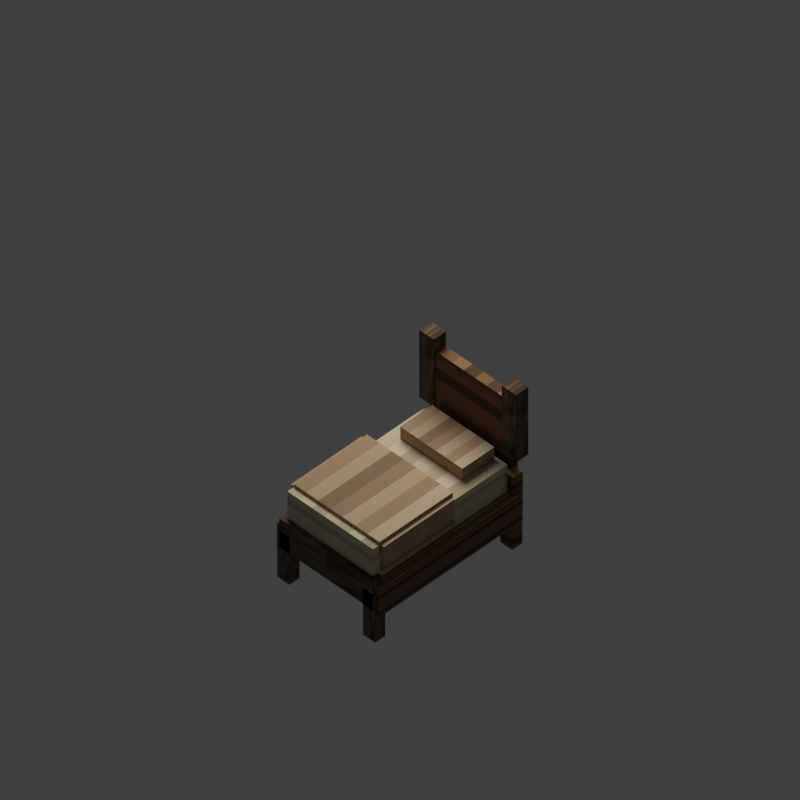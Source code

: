 # Source: medieval-bed.blend  (saved by Blender 4.0.36; exported with 4.5.12 LTS)
import bpy
from mathutils import Matrix  # noqa: F401  (used for matrix-valued properties, if any)

bpy.ops.wm.read_factory_settings(use_empty=True)
scene = bpy.context.scene
scene.name = 'Scene'

# ---- collections
col_collection = bpy.data.collections.new('Collection'); scene.collection.children.link(col_collection)
col_01___frame_and_legs = bpy.data.collections.new('01 | frame and legs'); scene.collection.children.link(col_01___frame_and_legs)
col_02___headboard = bpy.data.collections.new('02 | headboard'); scene.collection.children.link(col_02___headboard)
col_03___mattress_and_pillow = bpy.data.collections.new('03 | mattress and pillow'); scene.collection.children.link(col_03___mattress_and_pillow)
col_04___removable_duvet = bpy.data.collections.new('04 | removable duvet'); scene.collection.children.link(col_04___removable_duvet)

# ---- images (referenced by path relative to the original .blend; pixels are not part of the script)
import os
ASSET_DIR = os.environ.get("B2B_ASSET_DIR", "")  # directory of the original .blend (textures are referenced by path, not embedded)
HERE = os.path.dirname(os.path.abspath(__file__))  # packed textures are extracted next to this script under _unpacked/

def load_image(name, relpath, width, height, colorspace="sRGB"):
    """Load a texture the original file referenced (path relative to the .blend, or extracted next to this script)."""
    p = next((c for c in (os.path.join(HERE, relpath), os.path.join(ASSET_DIR, relpath)) if relpath and os.path.exists(c)), "")
    if p:
        img = bpy.data.images.load(p, check_existing=True)
        img.name = name
    else:  # same state as the original file: an image datablock whose file is absent (Cycles renders it pink)
        img = bpy.data.images.new(name, width, height)
        img.source = "FILE"
        img.filepath = "//" + (relpath or name)
    img.colorspace_settings.name = colorspace
    return img
img_bed_material_atlas_uv = load_image('bed-material-atlas-uv', '_unpacked/bed-material-atlas.1bcb022b.png', 32, 8, 'sRGB')

# ---- materials (node trees are filled in below, after node groups)
mat_medieval_bed___pixel_uv_atlas = bpy.data.materials.new('Medieval bed | pixel UV atlas')
mat_medieval_bed___pixel_uv_atlas.diffuse_color = (0.53, 0.37, 0.24, 1.0)

# ---- material node trees
mat_medieval_bed___pixel_uv_atlas.use_nodes = True; mat_medieval_bed___pixel_uv_atlas.node_tree.nodes.clear()
_N = mat_medieval_bed___pixel_uv_atlas.node_tree.nodes; _L = mat_medieval_bed___pixel_uv_atlas.node_tree.links
n0 = _N.new('ShaderNodeBsdfPrincipled'); n0.name = 'Principled BSDF'; n0.location = (10, 300)
n0.inputs[2].default_value = 0.88
n0.inputs[3].default_value = 1.45
n1 = _N.new('ShaderNodeOutputMaterial'); n1.name = 'Material Output'; n1.location = (300, 300)
n2 = _N.new('ShaderNodeTexImage'); n2.name = 'Image Texture'; n2.location = (0, 0)
n2.image = img_bed_material_atlas_uv
n2.interpolation = 'Closest'
n2.extension = 'EXTEND'
_L.new(n0.outputs[0], n1.inputs[0])
_L.new(n2.outputs[0], n0.inputs[0])
n1.is_active_output = True

# ---- world
world_world = bpy.data.worlds.new('World'); scene.world = world_world
world_world.use_nodes = True; world_world.node_tree.nodes.clear()
_N = world_world.node_tree.nodes; _L = world_world.node_tree.links
n0 = _N.new('ShaderNodeOutputWorld'); n0.name = 'World Output'; n0.location = (300, 300)
n1 = _N.new('ShaderNodeBackground'); n1.name = 'Background'; n1.location = (10, 300)
n1.inputs[0].default_value = (0.05088, 0.05088, 0.05088, 1.0)
_L.new(n1.outputs[0], n0.inputs[0])
n0.is_active_output = True
world_world.color = (0.18, 0.18, 0.18)
world_world.use_sun_shadow = False
world_world.sun_shadow_jitter_overblur = 0.0

# ---- cameras
cam_orthographic_isometric_camera = bpy.data.cameras.new('orthographic isometric camera')
cam_orthographic_isometric_camera.type = 'ORTHO'
cam_orthographic_isometric_camera.ortho_scale = 7.0

# ---- lights
light_large_soft_key = bpy.data.lights.new('large soft key', 'AREA')
light_large_soft_key.transmission_factor = 0.0
light_large_soft_key.energy = 480.0
light_large_soft_key.shadow_maximum_resolution = 0.006
light_large_soft_key.use_absolute_resolution = True
light_large_soft_key.size = 5.0

# ---- meshes
me_oak_bed_post_uv_mesh = bpy.data.meshes.new('oak bed post UV mesh')
me_oak_bed_post_uv_mesh.from_pydata([(-1.085, -0.605, 0.0), (-0.935, -0.605, 0.0), (-0.935, -0.455, 0.0), (-1.085, -0.455, 0.0), (-1.085, -0.605, 0.56), (-0.935, -0.605, 0.56), (-0.935, -0.455, 0.56), (-1.085, -0.455, 0.56)], [], [(0, 3, 2, 1), (4, 5, 6, 7), (0, 1, 5, 4), (1, 2, 6, 5), (2, 3, 7, 6), (3, 0, 4, 7)])
_uv = me_oak_bed_post_uv_mesh.uv_layers.new(name='UV0 | local face atlas')
_uv.uv.foreach_set('vector', [0.0, 0.0625, 0.2188, 0.0625, 0.2188, 0.0625, 0.0, 0.0625, 0.0, 0.0625, 0.0, 0.0625, 0.2188, 0.0625, 0.2188, 0.0625, 0.0, 0.0625, 0.0, 0.0625, 0.0, 0.9375, 0.0, 0.9375, 0.0, 0.0625, 0.0, 0.0625, 0.0, 0.9375, 0.0, 0.9375, 0.0, 0.0625, 0.0, 0.0625, 0.0, 0.9375, 0.0, 0.9375, 0.0, 0.0625, 0.0, 0.0625, 0.0, 0.9375, 0.0, 0.9375])
me_oak_bed_post_uv_mesh.materials.append(mat_medieval_bed___pixel_uv_atlas)
me_oak_bed_post_uv_mesh.update()
me_oak_bed_post_uv_mesh_001 = bpy.data.meshes.new('oak bed post UV mesh.001')
me_oak_bed_post_uv_mesh_001.from_pydata([(-1.085, 0.455, 0.0), (-0.935, 0.455, 0.0), (-0.935, 0.605, 0.0), (-1.085, 0.605, 0.0), (-1.085, 0.455, 0.56), (-0.935, 0.455, 0.56), (-0.935, 0.605, 0.56), (-1.085, 0.605, 0.56)], [], [(0, 3, 2, 1), (4, 5, 6, 7), (0, 1, 5, 4), (1, 2, 6, 5), (2, 3, 7, 6), (3, 0, 4, 7)])
_uv = me_oak_bed_post_uv_mesh_001.uv_layers.new(name='UV0 | local face atlas')
_uv.uv.foreach_set('vector', [0.0, 0.0625, 0.2188, 0.0625, 0.2188, 0.0625, 0.0, 0.0625, 0.0, 0.0625, 0.0, 0.0625, 0.2188, 0.0625, 0.2188, 0.0625, 0.0, 0.0625, 0.0, 0.0625, 0.0, 0.9375, 0.0, 0.9375, 0.0, 0.0625, 0.0, 0.0625, 0.0, 0.9375, 0.0, 0.9375, 0.0, 0.0625, 0.0, 0.0625, 0.0, 0.9375, 0.0, 0.9375, 0.0, 0.0625, 0.0, 0.0625, 0.0, 0.9375, 0.0, 0.9375])
me_oak_bed_post_uv_mesh_001.materials.append(mat_medieval_bed___pixel_uv_atlas)
me_oak_bed_post_uv_mesh_001.update()
me_oak_bed_post_uv_mesh_002 = bpy.data.meshes.new('oak bed post UV mesh.002')
me_oak_bed_post_uv_mesh_002.from_pydata([(0.935, -0.605, 0.0), (1.085, -0.605, 0.0), (1.085, -0.455, 0.0), (0.935, -0.455, 0.0), (0.935, -0.605, 0.56), (1.085, -0.605, 0.56), (1.085, -0.455, 0.56), (0.935, -0.455, 0.56)], [], [(0, 3, 2, 1), (4, 5, 6, 7), (0, 1, 5, 4), (1, 2, 6, 5), (2, 3, 7, 6), (3, 0, 4, 7)])
_uv = me_oak_bed_post_uv_mesh_002.uv_layers.new(name='UV0 | local face atlas')
_uv.uv.foreach_set('vector', [0.5, 0.0625, 0.7188, 0.0625, 0.7188, 0.0625, 0.5, 0.0625, 0.5, 0.0625, 0.5, 0.0625, 0.7188, 0.0625, 0.7188, 0.0625, 0.5, 0.0625, 0.5, 0.0625, 0.5, 0.9375, 0.5, 0.9375, 0.5, 0.0625, 0.5, 0.0625, 0.5, 0.9375, 0.5, 0.9375, 0.5, 0.0625, 0.5, 0.0625, 0.5, 0.9375, 0.5, 0.9375, 0.5, 0.0625, 0.5, 0.0625, 0.5, 0.9375, 0.5, 0.9375])
me_oak_bed_post_uv_mesh_002.materials.append(mat_medieval_bed___pixel_uv_atlas)
me_oak_bed_post_uv_mesh_002.update()
me_oak_bed_post_uv_mesh_003 = bpy.data.meshes.new('oak bed post UV mesh.003')
me_oak_bed_post_uv_mesh_003.from_pydata([(0.935, 0.455, 0.0), (1.085, 0.455, 0.0), (1.085, 0.605, 0.0), (0.935, 0.605, 0.0), (0.935, 0.455, 0.56), (1.085, 0.455, 0.56), (1.085, 0.605, 0.56), (0.935, 0.605, 0.56)], [], [(0, 3, 2, 1), (4, 5, 6, 7), (0, 1, 5, 4), (1, 2, 6, 5), (2, 3, 7, 6), (3, 0, 4, 7)])
_uv = me_oak_bed_post_uv_mesh_003.uv_layers.new(name='UV0 | local face atlas')
_uv.uv.foreach_set('vector', [0.5, 0.0625, 0.7188, 0.0625, 0.7188, 0.0625, 0.5, 0.0625, 0.5, 0.0625, 0.5, 0.0625, 0.7188, 0.0625, 0.7188, 0.0625, 0.5, 0.0625, 0.5, 0.0625, 0.5, 0.9375, 0.5, 0.9375, 0.5, 0.0625, 0.5, 0.0625, 0.5, 0.9375, 0.5, 0.9375, 0.5, 0.0625, 0.5, 0.0625, 0.5, 0.9375, 0.5, 0.9375, 0.5, 0.0625, 0.5, 0.0625, 0.5, 0.9375, 0.5, 0.9375])
me_oak_bed_post_uv_mesh_003.materials.append(mat_medieval_bed___pixel_uv_atlas)
me_oak_bed_post_uv_mesh_003.update()
me_left_side_rail_uv_mesh = bpy.data.meshes.new('left side rail UV mesh')
me_left_side_rail_uv_mesh.from_pydata([(-1.06, -0.63, 0.3), (1.06, -0.63, 0.3), (1.06, -0.51, 0.3), (-1.06, -0.51, 0.3), (-1.06, -0.63, 0.62), (1.06, -0.63, 0.62), (1.06, -0.51, 0.62), (-1.06, -0.51, 0.62)], [], [(0, 3, 2, 1), (4, 5, 6, 7), (0, 1, 5, 4), (1, 2, 6, 5), (2, 3, 7, 6), (3, 0, 4, 7)])
_uv = me_left_side_rail_uv_mesh.uv_layers.new(name='UV0 | local face atlas')
_uv.uv.foreach_set('vector', [0.5, 0.0625, 0.7188, 0.0625, 0.7188, 0.0625, 0.5, 0.0625, 0.5, 0.0625, 0.5, 0.0625, 0.7188, 0.0625, 0.7188, 0.0625, 0.5, 0.0625, 0.5, 0.0625, 0.5, 0.9375, 0.5, 0.9375, 0.5, 0.0625, 0.5, 0.0625, 0.5, 0.9375, 0.5, 0.9375, 0.5, 0.0625, 0.5, 0.0625, 0.5, 0.9375, 0.5, 0.9375, 0.5, 0.0625, 0.5, 0.0625, 0.5, 0.9375, 0.5, 0.9375])
me_left_side_rail_uv_mesh.materials.append(mat_medieval_bed___pixel_uv_atlas)
me_left_side_rail_uv_mesh.update()
me_right_side_rail_uv_mesh = bpy.data.meshes.new('right side rail UV mesh')
me_right_side_rail_uv_mesh.from_pydata([(-1.06, 0.51, 0.3), (1.06, 0.51, 0.3), (1.06, 0.63, 0.3), (-1.06, 0.63, 0.3), (-1.06, 0.51, 0.62), (1.06, 0.51, 0.62), (1.06, 0.63, 0.62), (-1.06, 0.63, 0.62)], [], [(0, 3, 2, 1), (4, 5, 6, 7), (0, 1, 5, 4), (1, 2, 6, 5), (2, 3, 7, 6), (3, 0, 4, 7)])
_uv = me_right_side_rail_uv_mesh.uv_layers.new(name='UV0 | local face atlas')
_uv.uv.foreach_set('vector', [0.0, 0.0625, 0.2188, 0.0625, 0.2188, 0.0625, 0.0, 0.0625, 0.0, 0.0625, 0.0, 0.0625, 0.2188, 0.0625, 0.2188, 0.0625, 0.0, 0.0625, 0.0, 0.0625, 0.0, 0.9375, 0.0, 0.9375, 0.0, 0.0625, 0.0, 0.0625, 0.0, 0.9375, 0.0, 0.9375, 0.0, 0.0625, 0.0, 0.0625, 0.0, 0.9375, 0.0, 0.9375, 0.0, 0.0625, 0.0, 0.0625, 0.0, 0.9375, 0.0, 0.9375])
me_right_side_rail_uv_mesh.materials.append(mat_medieval_bed___pixel_uv_atlas)
me_right_side_rail_uv_mesh.update()
me_foot_rail_uv_mesh = bpy.data.meshes.new('foot rail UV mesh')
me_foot_rail_uv_mesh.from_pydata([(0.955, -0.58, 0.37), (1.085, -0.58, 0.37), (1.085, 0.58, 0.37), (0.955, 0.58, 0.37), (0.955, -0.58, 0.71), (1.085, -0.58, 0.71), (1.085, 0.58, 0.71), (0.955, 0.58, 0.71)], [], [(0, 3, 2, 1), (4, 5, 6, 7), (0, 1, 5, 4), (1, 2, 6, 5), (2, 3, 7, 6), (3, 0, 4, 7)])
_uv = me_foot_rail_uv_mesh.uv_layers.new(name='UV0 | local face atlas')
_uv.uv.foreach_set('vector', [0.5, 0.0625, 0.7188, 0.0625, 0.7188, 0.0625, 0.5, 0.0625, 0.5, 0.0625, 0.5, 0.0625, 0.7188, 0.0625, 0.7188, 0.0625, 0.5, 0.0625, 0.5, 0.0625, 0.5, 0.9375, 0.5, 0.9375, 0.5, 0.0625, 0.5, 0.0625, 0.5, 0.9375, 0.5, 0.9375, 0.5, 0.0625, 0.5, 0.0625, 0.5, 0.9375, 0.5, 0.9375, 0.5, 0.0625, 0.5, 0.0625, 0.5, 0.9375, 0.5, 0.9375])
me_foot_rail_uv_mesh.materials.append(mat_medieval_bed___pixel_uv_atlas)
me_foot_rail_uv_mesh.update()
me_headboard_lower_rail_uv_mesh = bpy.data.meshes.new('headboard lower rail UV mesh')
me_headboard_lower_rail_uv_mesh.from_pydata([(-1.11, -0.59, 0.41), (-0.97, -0.59, 0.41), (-0.97, 0.59, 0.41), (-1.11, 0.59, 0.41), (-1.11, -0.59, 0.83), (-0.97, -0.59, 0.83), (-0.97, 0.59, 0.83), (-1.11, 0.59, 0.83)], [], [(0, 3, 2, 1), (4, 5, 6, 7), (0, 1, 5, 4), (1, 2, 6, 5), (2, 3, 7, 6), (3, 0, 4, 7)])
_uv = me_headboard_lower_rail_uv_mesh.uv_layers.new(name='UV0 | local face atlas')
_uv.uv.foreach_set('vector', [0.0, 0.0625, 0.2188, 0.0625, 0.2188, 0.0625, 0.0, 0.0625, 0.0, 0.0625, 0.0, 0.0625, 0.2188, 0.0625, 0.2188, 0.0625, 0.0, 0.0625, 0.0, 0.0625, 0.0, 0.9375, 0.0, 0.9375, 0.0, 0.0625, 0.0, 0.0625, 0.0, 0.9375, 0.0, 0.9375, 0.0, 0.0625, 0.0, 0.0625, 0.0, 0.9375, 0.0, 0.9375, 0.0, 0.0625, 0.0, 0.0625, 0.0, 0.9375, 0.0, 0.9375])
me_headboard_lower_rail_uv_mesh.materials.append(mat_medieval_bed___pixel_uv_atlas)
me_headboard_lower_rail_uv_mesh.update()
me_headboard_panel_uv_mesh = bpy.data.meshes.new('headboard panel UV mesh')
me_headboard_panel_uv_mesh.from_pydata([(-1.155, -0.49, 0.79), (-1.025, -0.49, 0.79), (-1.025, 0.49, 0.79), (-1.155, 0.49, 0.79), (-1.155, -0.49, 1.65), (-1.025, -0.49, 1.65), (-1.025, 0.49, 1.65), (-1.155, 0.49, 1.65)], [], [(0, 3, 2, 1), (4, 5, 6, 7), (0, 1, 5, 4), (1, 2, 6, 5), (2, 3, 7, 6), (3, 0, 4, 7)])
_uv = me_headboard_panel_uv_mesh.uv_layers.new(name='UV0 | local face atlas')
_uv.uv.foreach_set('vector', [0.0, 0.0625, 0.2188, 0.0625, 0.2188, 0.0625, 0.0, 0.0625, 0.0, 0.0625, 0.0, 0.0625, 0.2188, 0.0625, 0.2188, 0.0625, 0.0, 0.0625, 0.0, 0.0625, 0.0, 0.9375, 0.0, 0.9375, 0.0, 0.0625, 0.0, 0.0625, 0.0, 0.9375, 0.0, 0.9375, 0.0, 0.0625, 0.0, 0.0625, 0.0, 0.9375, 0.0, 0.9375, 0.0, 0.0625, 0.0, 0.0625, 0.0, 0.9375, 0.0, 0.9375])
me_headboard_panel_uv_mesh.materials.append(mat_medieval_bed___pixel_uv_atlas)
me_headboard_panel_uv_mesh.update()
me_headboard_finial_uv_mesh = bpy.data.meshes.new('headboard finial UV mesh')
me_headboard_finial_uv_mesh.from_pydata([(-1.18, -0.6, 1.0), (-1.0, -0.6, 1.0), (-1.0, -0.42, 1.0), (-1.18, -0.42, 1.0), (-1.18, -0.6, 1.8), (-1.0, -0.6, 1.8), (-1.0, -0.42, 1.8), (-1.18, -0.42, 1.8)], [], [(0, 3, 2, 1), (4, 5, 6, 7), (0, 1, 5, 4), (1, 2, 6, 5), (2, 3, 7, 6), (3, 0, 4, 7)])
_uv = me_headboard_finial_uv_mesh.uv_layers.new(name='UV0 | local face atlas')
_uv.uv.foreach_set('vector', [0.5, 0.0625, 0.7188, 0.0625, 0.7188, 0.0625, 0.5, 0.0625, 0.5, 0.0625, 0.5, 0.0625, 0.7188, 0.0625, 0.7188, 0.0625, 0.5, 0.0625, 0.5, 0.0625, 0.5, 0.9375, 0.5, 0.9375, 0.5, 0.0625, 0.5, 0.0625, 0.5, 0.9375, 0.5, 0.9375, 0.5, 0.0625, 0.5, 0.0625, 0.5, 0.9375, 0.5, 0.9375, 0.5, 0.0625, 0.5, 0.0625, 0.5, 0.9375, 0.5, 0.9375])
me_headboard_finial_uv_mesh.materials.append(mat_medieval_bed___pixel_uv_atlas)
me_headboard_finial_uv_mesh.update()
me_headboard_finial_uv_mesh_001 = bpy.data.meshes.new('headboard finial UV mesh.001')
me_headboard_finial_uv_mesh_001.from_pydata([(-1.18, 0.42, 1.0), (-1.0, 0.42, 1.0), (-1.0, 0.6, 1.0), (-1.18, 0.6, 1.0), (-1.18, 0.42, 1.8), (-1.0, 0.42, 1.8), (-1.0, 0.6, 1.8), (-1.18, 0.6, 1.8)], [], [(0, 3, 2, 1), (4, 5, 6, 7), (0, 1, 5, 4), (1, 2, 6, 5), (2, 3, 7, 6), (3, 0, 4, 7)])
_uv = me_headboard_finial_uv_mesh_001.uv_layers.new(name='UV0 | local face atlas')
_uv.uv.foreach_set('vector', [0.5, 0.0625, 0.7188, 0.0625, 0.7188, 0.0625, 0.5, 0.0625, 0.5, 0.0625, 0.5, 0.0625, 0.7188, 0.0625, 0.7188, 0.0625, 0.5, 0.0625, 0.5, 0.0625, 0.5, 0.9375, 0.5, 0.9375, 0.5, 0.0625, 0.5, 0.0625, 0.5, 0.9375, 0.5, 0.9375, 0.5, 0.0625, 0.5, 0.0625, 0.5, 0.9375, 0.5, 0.9375, 0.5, 0.0625, 0.5, 0.0625, 0.5, 0.9375, 0.5, 0.9375])
me_headboard_finial_uv_mesh_001.materials.append(mat_medieval_bed___pixel_uv_atlas)
me_headboard_finial_uv_mesh_001.update()
me_mattress_uv_mesh = bpy.data.meshes.new('mattress UV mesh')
me_mattress_uv_mesh.from_pydata([(-0.97, -0.515, 0.6), (0.97, -0.515, 0.6), (0.97, 0.515, 0.6), (-0.97, 0.515, 0.6), (-0.97, -0.515, 0.94), (0.97, -0.515, 0.94), (0.97, 0.515, 0.94), (-0.97, 0.515, 0.94)], [], [(0, 3, 2, 1), (4, 5, 6, 7), (0, 1, 5, 4), (1, 2, 6, 5), (2, 3, 7, 6), (3, 0, 4, 7)])
_uv = me_mattress_uv_mesh.uv_layers.new(name='UV0 | local face atlas')
_uv.uv.foreach_set('vector', [0.25, 0.0625, 0.4688, 0.0625, 0.4688, 0.0625, 0.25, 0.0625, 0.25, 0.0625, 0.25, 0.0625, 0.4688, 0.0625, 0.4688, 0.0625, 0.25, 0.0625, 0.25, 0.0625, 0.25, 0.9375, 0.25, 0.9375, 0.25, 0.0625, 0.25, 0.0625, 0.25, 0.9375, 0.25, 0.9375, 0.25, 0.0625, 0.25, 0.0625, 0.25, 0.9375, 0.25, 0.9375, 0.25, 0.0625, 0.25, 0.0625, 0.25, 0.9375, 0.25, 0.9375])
me_mattress_uv_mesh.materials.append(mat_medieval_bed___pixel_uv_atlas)
me_mattress_uv_mesh.update()
me_pillow_uv_mesh = bpy.data.meshes.new('pillow UV mesh')
me_pillow_uv_mesh.from_pydata([(-0.935, -0.385, 0.92), (-0.465, -0.385, 0.92), (-0.465, 0.385, 0.92), (-0.935, 0.385, 0.92), (-0.935, -0.385, 1.08), (-0.465, -0.385, 1.08), (-0.465, 0.385, 1.08), (-0.935, 0.385, 1.08)], [], [(0, 3, 2, 1), (4, 5, 6, 7), (0, 1, 5, 4), (1, 2, 6, 5), (2, 3, 7, 6), (3, 0, 4, 7)])
_uv = me_pillow_uv_mesh.uv_layers.new(name='UV0 | local face atlas')
_uv.uv.foreach_set('vector', [0.75, 0.0625, 0.9688, 0.0625, 0.9688, 0.0625, 0.75, 0.0625, 0.75, 0.0625, 0.75, 0.0625, 0.9688, 0.0625, 0.9688, 0.0625, 0.75, 0.0625, 0.75, 0.0625, 0.75, 0.9375, 0.75, 0.9375, 0.75, 0.0625, 0.75, 0.0625, 0.75, 0.9375, 0.75, 0.9375, 0.75, 0.0625, 0.75, 0.0625, 0.75, 0.9375, 0.75, 0.9375, 0.75, 0.0625, 0.75, 0.0625, 0.75, 0.9375, 0.75, 0.9375])
me_pillow_uv_mesh.materials.append(mat_medieval_bed___pixel_uv_atlas)
me_pillow_uv_mesh.update()
me_wool_duvet_top_uv_mesh = bpy.data.meshes.new('wool duvet top UV mesh')
me_wool_duvet_top_uv_mesh.from_pydata([(-0.15, -0.53, 0.935), (0.93, -0.53, 0.935), (0.93, 0.53, 0.935), (-0.15, 0.53, 0.935), (-0.15, -0.53, 1.065), (0.93, -0.53, 1.065), (0.93, 0.53, 1.065), (-0.15, 0.53, 1.065)], [], [(0, 3, 2, 1), (4, 5, 6, 7), (0, 1, 5, 4), (1, 2, 6, 5), (2, 3, 7, 6), (3, 0, 4, 7)])
_uv = me_wool_duvet_top_uv_mesh.uv_layers.new(name='UV0 | local face atlas')
_uv.uv.foreach_set('vector', [0.75, 0.0625, 0.9688, 0.0625, 0.9688, 0.0625, 0.75, 0.0625, 0.75, 0.0625, 0.75, 0.0625, 0.9688, 0.0625, 0.9688, 0.0625, 0.75, 0.0625, 0.75, 0.0625, 0.75, 0.9375, 0.75, 0.9375, 0.75, 0.0625, 0.75, 0.0625, 0.75, 0.9375, 0.75, 0.9375, 0.75, 0.0625, 0.75, 0.0625, 0.75, 0.9375, 0.75, 0.9375, 0.75, 0.0625, 0.75, 0.0625, 0.75, 0.9375, 0.75, 0.9375])
me_wool_duvet_top_uv_mesh.materials.append(mat_medieval_bed___pixel_uv_atlas)
me_wool_duvet_top_uv_mesh.update()
me_duvet_foot_drape_uv_mesh = bpy.data.meshes.new('duvet foot drape UV mesh')
me_duvet_foot_drape_uv_mesh.from_pydata([(0.895, -0.53, 0.61), (1.025, -0.53, 0.61), (1.025, 0.53, 0.61), (0.895, 0.53, 0.61), (0.895, -0.53, 1.03), (1.025, -0.53, 1.03), (1.025, 0.53, 1.03), (0.895, 0.53, 1.03)], [], [(0, 3, 2, 1), (4, 5, 6, 7), (0, 1, 5, 4), (1, 2, 6, 5), (2, 3, 7, 6), (3, 0, 4, 7)])
_uv = me_duvet_foot_drape_uv_mesh.uv_layers.new(name='UV0 | local face atlas')
_uv.uv.foreach_set('vector', [0.25, 0.0625, 0.4688, 0.0625, 0.4688, 0.0625, 0.25, 0.0625, 0.25, 0.0625, 0.25, 0.0625, 0.4688, 0.0625, 0.4688, 0.0625, 0.25, 0.0625, 0.25, 0.0625, 0.25, 0.9375, 0.25, 0.9375, 0.25, 0.0625, 0.25, 0.0625, 0.25, 0.9375, 0.25, 0.9375, 0.25, 0.0625, 0.25, 0.0625, 0.25, 0.9375, 0.25, 0.9375, 0.25, 0.0625, 0.25, 0.0625, 0.25, 0.9375, 0.25, 0.9375])
me_duvet_foot_drape_uv_mesh.materials.append(mat_medieval_bed___pixel_uv_atlas)
me_duvet_foot_drape_uv_mesh.update()
me_duvet_side_hem_uv_mesh = bpy.data.meshes.new('duvet side hem UV mesh')
me_duvet_side_hem_uv_mesh.from_pydata([(-0.12, -0.575, 0.73), (0.92, -0.575, 0.73), (0.92, -0.485, 0.73), (-0.12, -0.485, 0.73), (-0.12, -0.575, 1.03), (0.92, -0.575, 1.03), (0.92, -0.485, 1.03), (-0.12, -0.485, 1.03)], [], [(0, 3, 2, 1), (4, 5, 6, 7), (0, 1, 5, 4), (1, 2, 6, 5), (2, 3, 7, 6), (3, 0, 4, 7)])
_uv = me_duvet_side_hem_uv_mesh.uv_layers.new(name='UV0 | local face atlas')
_uv.uv.foreach_set('vector', [0.75, 0.0625, 0.9688, 0.0625, 0.9688, 0.0625, 0.75, 0.0625, 0.75, 0.0625, 0.75, 0.0625, 0.9688, 0.0625, 0.9688, 0.0625, 0.75, 0.0625, 0.75, 0.0625, 0.75, 0.9375, 0.75, 0.9375, 0.75, 0.0625, 0.75, 0.0625, 0.75, 0.9375, 0.75, 0.9375, 0.75, 0.0625, 0.75, 0.0625, 0.75, 0.9375, 0.75, 0.9375, 0.75, 0.0625, 0.75, 0.0625, 0.75, 0.9375, 0.75, 0.9375])
me_duvet_side_hem_uv_mesh.materials.append(mat_medieval_bed___pixel_uv_atlas)
me_duvet_side_hem_uv_mesh.update()
me_duvet_side_hem_uv_mesh_001 = bpy.data.meshes.new('duvet side hem UV mesh.001')
me_duvet_side_hem_uv_mesh_001.from_pydata([(-0.12, 0.485, 0.73), (0.92, 0.485, 0.73), (0.92, 0.575, 0.73), (-0.12, 0.575, 0.73), (-0.12, 0.485, 1.03), (0.92, 0.485, 1.03), (0.92, 0.575, 1.03), (-0.12, 0.575, 1.03)], [], [(0, 3, 2, 1), (4, 5, 6, 7), (0, 1, 5, 4), (1, 2, 6, 5), (2, 3, 7, 6), (3, 0, 4, 7)])
_uv = me_duvet_side_hem_uv_mesh_001.uv_layers.new(name='UV0 | local face atlas')
_uv.uv.foreach_set('vector', [0.75, 0.0625, 0.9688, 0.0625, 0.9688, 0.0625, 0.75, 0.0625, 0.75, 0.0625, 0.75, 0.0625, 0.9688, 0.0625, 0.9688, 0.0625, 0.75, 0.0625, 0.75, 0.0625, 0.75, 0.9375, 0.75, 0.9375, 0.75, 0.0625, 0.75, 0.0625, 0.75, 0.9375, 0.75, 0.9375, 0.75, 0.0625, 0.75, 0.0625, 0.75, 0.9375, 0.75, 0.9375, 0.75, 0.0625, 0.75, 0.0625, 0.75, 0.9375, 0.75, 0.9375])
me_duvet_side_hem_uv_mesh_001.materials.append(mat_medieval_bed___pixel_uv_atlas)
me_duvet_side_hem_uv_mesh_001.update()

# ---- objects
ob_bed_rotation_pivot___floor_center = bpy.data.objects.new('Bed rotation pivot | floor center', None)
ob_orthographic_isometric_camera = bpy.data.objects.new('orthographic isometric camera', cam_orthographic_isometric_camera)
ob_large_soft_key = bpy.data.objects.new('large soft key', light_large_soft_key)
ob_oak_bed_post = bpy.data.objects.new('oak bed post', me_oak_bed_post_uv_mesh)
ob_oak_bed_post_001 = bpy.data.objects.new('oak bed post.001', me_oak_bed_post_uv_mesh_001)
ob_oak_bed_post_002 = bpy.data.objects.new('oak bed post.002', me_oak_bed_post_uv_mesh_002)
ob_oak_bed_post_003 = bpy.data.objects.new('oak bed post.003', me_oak_bed_post_uv_mesh_003)
ob_left_side_rail = bpy.data.objects.new('left side rail', me_left_side_rail_uv_mesh)
ob_right_side_rail = bpy.data.objects.new('right side rail', me_right_side_rail_uv_mesh)
ob_foot_rail = bpy.data.objects.new('foot rail', me_foot_rail_uv_mesh)
ob_headboard_lower_rail = bpy.data.objects.new('headboard lower rail', me_headboard_lower_rail_uv_mesh)
ob_headboard_panel = bpy.data.objects.new('headboard panel', me_headboard_panel_uv_mesh)
ob_headboard_finial = bpy.data.objects.new('headboard finial', me_headboard_finial_uv_mesh)
ob_headboard_finial_001 = bpy.data.objects.new('headboard finial.001', me_headboard_finial_uv_mesh_001)
ob_mattress = bpy.data.objects.new('mattress', me_mattress_uv_mesh)
ob_pillow = bpy.data.objects.new('pillow', me_pillow_uv_mesh)
ob_wool_duvet_top = bpy.data.objects.new('wool duvet top', me_wool_duvet_top_uv_mesh)
ob_duvet_foot_drape = bpy.data.objects.new('duvet foot drape', me_duvet_foot_drape_uv_mesh)
ob_duvet_side_hem = bpy.data.objects.new('duvet side hem', me_duvet_side_hem_uv_mesh)
ob_duvet_side_hem_001 = bpy.data.objects.new('duvet side hem.001', me_duvet_side_hem_uv_mesh_001)

# ---- transforms, parenting, visibility, modifiers, constraints
ob_bed_rotation_pivot___floor_center.location = (0.0, 0.0, 0.0)
ob_bed_rotation_pivot___floor_center.scale = (0.84, 1.0, 1.0)
ob_orthographic_isometric_camera.location = (6.0, 6.0, 9.7)
ob_orthographic_isometric_camera.rotation_euler = (0.8275, 4.044e-08, 2.356)
ob_large_soft_key.location = (-3.0, -4.0, 7.0)
ob_oak_bed_post.parent = ob_bed_rotation_pivot___floor_center
ob_oak_bed_post.location = (0.0, 0.0, 0.0)
ob_oak_bed_post_001.parent = ob_bed_rotation_pivot___floor_center
ob_oak_bed_post_001.location = (0.0, 0.0, 0.0)
ob_oak_bed_post_002.parent = ob_bed_rotation_pivot___floor_center
ob_oak_bed_post_002.location = (0.0, 0.0, 0.0)
ob_oak_bed_post_003.parent = ob_bed_rotation_pivot___floor_center
ob_oak_bed_post_003.location = (0.0, 0.0, 0.0)
ob_left_side_rail.parent = ob_bed_rotation_pivot___floor_center
ob_left_side_rail.location = (0.0, 0.0, 0.0)
ob_right_side_rail.parent = ob_bed_rotation_pivot___floor_center
ob_right_side_rail.location = (0.0, 0.0, 0.0)
ob_foot_rail.parent = ob_bed_rotation_pivot___floor_center
ob_foot_rail.location = (0.0, 0.0, 0.0)
ob_headboard_lower_rail.parent = ob_bed_rotation_pivot___floor_center
ob_headboard_lower_rail.location = (0.0, 0.0, 0.0)
ob_headboard_panel.parent = ob_bed_rotation_pivot___floor_center
ob_headboard_panel.location = (0.0, 0.0, 0.0)
ob_headboard_finial.parent = ob_bed_rotation_pivot___floor_center
ob_headboard_finial.location = (0.0, 0.0, 0.0)
ob_headboard_finial_001.parent = ob_bed_rotation_pivot___floor_center
ob_headboard_finial_001.location = (0.0, 0.0, 0.0)
ob_mattress.parent = ob_bed_rotation_pivot___floor_center
ob_mattress.location = (0.0, 0.0, 0.0)
ob_pillow.parent = ob_bed_rotation_pivot___floor_center
ob_pillow.location = (0.0, 0.0, 0.0)
ob_wool_duvet_top.parent = ob_bed_rotation_pivot___floor_center
ob_wool_duvet_top.location = (0.0, 0.0, 0.0)
ob_duvet_foot_drape.parent = ob_bed_rotation_pivot___floor_center
ob_duvet_foot_drape.location = (0.0, 0.0, 0.0)
ob_duvet_side_hem.parent = ob_bed_rotation_pivot___floor_center
ob_duvet_side_hem.location = (0.0, 0.0, 0.0)
ob_duvet_side_hem_001.parent = ob_bed_rotation_pivot___floor_center
ob_duvet_side_hem_001.location = (0.0, 0.0, 0.0)

# ---- collection membership
scene.collection.objects.link(ob_bed_rotation_pivot___floor_center)
scene.collection.objects.link(ob_orthographic_isometric_camera)
scene.collection.objects.link(ob_large_soft_key)
col_01___frame_and_legs.objects.link(ob_oak_bed_post)
col_01___frame_and_legs.objects.link(ob_oak_bed_post_001)
col_01___frame_and_legs.objects.link(ob_oak_bed_post_002)
col_01___frame_and_legs.objects.link(ob_oak_bed_post_003)
col_01___frame_and_legs.objects.link(ob_left_side_rail)
col_01___frame_and_legs.objects.link(ob_right_side_rail)
col_01___frame_and_legs.objects.link(ob_foot_rail)
col_02___headboard.objects.link(ob_headboard_lower_rail)
col_02___headboard.objects.link(ob_headboard_panel)
col_02___headboard.objects.link(ob_headboard_finial)
col_02___headboard.objects.link(ob_headboard_finial_001)
col_03___mattress_and_pillow.objects.link(ob_mattress)
col_03___mattress_and_pillow.objects.link(ob_pillow)
col_04___removable_duvet.objects.link(ob_wool_duvet_top)
col_04___removable_duvet.objects.link(ob_duvet_foot_drape)
col_04___removable_duvet.objects.link(ob_duvet_side_hem)
col_04___removable_duvet.objects.link(ob_duvet_side_hem_001)

# ---- scene / render settings (as saved in the file)
scene.camera = ob_orthographic_isometric_camera
scene.frame_start = 1; scene.frame_end = 250; scene.frame_set(1)
scene.render.engine = 'CYCLES'
scene.render.resolution_x = 192
scene.render.resolution_y = 192
scene.render.film_transparent = True
scene.cycles.use_denoising = False
scene.cycles.samples = 48
scene.cycles.sampling_pattern = 'TABULATED_SOBOL'
scene.view_settings.look = 'Medium High Contrast'
scene.view_settings.view_transform = 'Standard'
bpy.context.view_layer.update()
